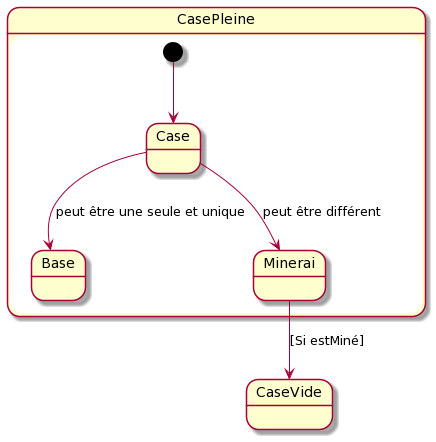

The diagram above was rendered by PlantUML. Its source (embedded in the PNG):
@startuml
state CasePleine {
[*] --> Case 

Case --> Base: peut être une seule et unique
Case --> Minerai: peut être différent


}
Minerai --> CaseVide: [Si estMiné]
@enduml